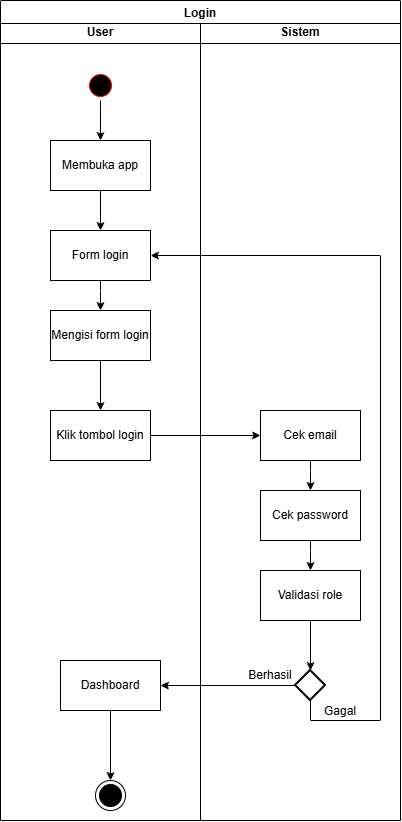

The diagram above was exported from draw.io. Its source (the exported page's mxGraphModel, read from the mxfile embedded in the PNG):
<mxGraphModel dx="1162" dy="582" grid="0" gridSize="10" guides="1" tooltips="1" connect="1" arrows="1" fold="1" page="0" pageScale="1" pageWidth="827" pageHeight="1169" math="0" shadow="0">
  <root>
    <mxCell id="0" />
    <mxCell id="1" parent="0" />
    <mxCell id="rYRXSEZncVpl65Y4-Xas-1" parent="1" style="swimlane;whiteSpace=wrap;html=1;" value="User" vertex="1">
      <mxGeometry height="800" width="200" x="300" y="40" as="geometry" />
    </mxCell>
    <mxCell id="rYRXSEZncVpl65Y4-Xas-6" edge="1" parent="rYRXSEZncVpl65Y4-Xas-1" source="rYRXSEZncVpl65Y4-Xas-3" style="edgeStyle=orthogonalEdgeStyle;rounded=0;orthogonalLoop=1;jettySize=auto;html=1;entryX=0.5;entryY=0;entryDx=0;entryDy=0;" target="rYRXSEZncVpl65Y4-Xas-5">
      <mxGeometry relative="1" as="geometry" />
    </mxCell>
    <mxCell id="rYRXSEZncVpl65Y4-Xas-3" parent="rYRXSEZncVpl65Y4-Xas-1" style="ellipse;html=1;shape=startState;fillColor=light-dark(#000000,#000000);strokeColor=light-dark(#FF0000,#FFFFFF);" value="" vertex="1">
      <mxGeometry height="30" width="30" x="85" y="50" as="geometry" />
    </mxCell>
    <mxCell id="rYRXSEZncVpl65Y4-Xas-30" edge="1" parent="rYRXSEZncVpl65Y4-Xas-1" source="rYRXSEZncVpl65Y4-Xas-5" style="edgeStyle=orthogonalEdgeStyle;rounded=0;orthogonalLoop=1;jettySize=auto;html=1;entryX=0.5;entryY=0;entryDx=0;entryDy=0;" target="rYRXSEZncVpl65Y4-Xas-29">
      <mxGeometry relative="1" as="geometry" />
    </mxCell>
    <mxCell id="rYRXSEZncVpl65Y4-Xas-5" parent="rYRXSEZncVpl65Y4-Xas-1" style="html=1;dashed=0;whiteSpace=wrap;" value="Membuka app" vertex="1">
      <mxGeometry height="50" width="100" x="50" y="120" as="geometry" />
    </mxCell>
    <mxCell id="rYRXSEZncVpl65Y4-Xas-17" edge="1" parent="rYRXSEZncVpl65Y4-Xas-1" source="rYRXSEZncVpl65Y4-Xas-7" style="edgeStyle=orthogonalEdgeStyle;rounded=0;orthogonalLoop=1;jettySize=auto;html=1;" target="rYRXSEZncVpl65Y4-Xas-15">
      <mxGeometry relative="1" as="geometry" />
    </mxCell>
    <mxCell id="rYRXSEZncVpl65Y4-Xas-7" parent="rYRXSEZncVpl65Y4-Xas-1" style="html=1;dashed=0;whiteSpace=wrap;" value="Mengisi form login" vertex="1">
      <mxGeometry height="50" width="100" x="50" y="290" as="geometry" />
    </mxCell>
    <mxCell id="rYRXSEZncVpl65Y4-Xas-15" parent="rYRXSEZncVpl65Y4-Xas-1" style="html=1;dashed=0;whiteSpace=wrap;" value="Klik tombol login" vertex="1">
      <mxGeometry height="50" width="100" x="50" y="390" as="geometry" />
    </mxCell>
    <mxCell id="rYRXSEZncVpl65Y4-Xas-28" parent="rYRXSEZncVpl65Y4-Xas-1" style="html=1;dashed=0;whiteSpace=wrap;" value="Dashboard" vertex="1">
      <mxGeometry height="50" width="100" x="60" y="640" as="geometry" />
    </mxCell>
    <mxCell id="rYRXSEZncVpl65Y4-Xas-31" edge="1" parent="rYRXSEZncVpl65Y4-Xas-1" source="rYRXSEZncVpl65Y4-Xas-29" style="edgeStyle=orthogonalEdgeStyle;rounded=0;orthogonalLoop=1;jettySize=auto;html=1;entryX=0.5;entryY=0;entryDx=0;entryDy=0;" target="rYRXSEZncVpl65Y4-Xas-7">
      <mxGeometry relative="1" as="geometry" />
    </mxCell>
    <mxCell id="rYRXSEZncVpl65Y4-Xas-29" parent="rYRXSEZncVpl65Y4-Xas-1" style="html=1;dashed=0;whiteSpace=wrap;" value="Form login" vertex="1">
      <mxGeometry height="50" width="100" x="50" y="210" as="geometry" />
    </mxCell>
    <mxCell id="rYRXSEZncVpl65Y4-Xas-32" parent="rYRXSEZncVpl65Y4-Xas-1" style="ellipse;html=1;shape=endState;fillColor=#000000;strokeColor=light-dark(#000000,#000000);" value="" vertex="1">
      <mxGeometry height="30" width="30" x="95" y="760" as="geometry" />
    </mxCell>
    <mxCell id="rYRXSEZncVpl65Y4-Xas-33" edge="1" parent="rYRXSEZncVpl65Y4-Xas-1" source="rYRXSEZncVpl65Y4-Xas-28" style="edgeStyle=orthogonalEdgeStyle;rounded=0;orthogonalLoop=1;jettySize=auto;html=1;entryX=0.5;entryY=0;entryDx=0;entryDy=0;" target="rYRXSEZncVpl65Y4-Xas-32">
      <mxGeometry relative="1" as="geometry" />
    </mxCell>
    <mxCell id="rYRXSEZncVpl65Y4-Xas-2" parent="1" style="swimlane;whiteSpace=wrap;html=1;strokeColor=light-dark(#000000,#FFFFFF);" value="Sistem" vertex="1">
      <mxGeometry height="800" width="200" x="500" y="40" as="geometry" />
    </mxCell>
    <mxCell id="rYRXSEZncVpl65Y4-Xas-13" edge="1" parent="rYRXSEZncVpl65Y4-Xas-2" source="rYRXSEZncVpl65Y4-Xas-9" style="edgeStyle=orthogonalEdgeStyle;rounded=0;orthogonalLoop=1;jettySize=auto;html=1;entryX=0.5;entryY=0;entryDx=0;entryDy=0;" target="rYRXSEZncVpl65Y4-Xas-10">
      <mxGeometry relative="1" as="geometry" />
    </mxCell>
    <mxCell id="rYRXSEZncVpl65Y4-Xas-9" parent="rYRXSEZncVpl65Y4-Xas-2" style="html=1;dashed=0;whiteSpace=wrap;" value="Cek email" vertex="1">
      <mxGeometry height="50" width="100" x="60" y="390" as="geometry" />
    </mxCell>
    <mxCell id="rYRXSEZncVpl65Y4-Xas-14" edge="1" parent="rYRXSEZncVpl65Y4-Xas-2" source="rYRXSEZncVpl65Y4-Xas-10" style="edgeStyle=orthogonalEdgeStyle;rounded=0;orthogonalLoop=1;jettySize=auto;html=1;entryX=0.5;entryY=0;entryDx=0;entryDy=0;" target="rYRXSEZncVpl65Y4-Xas-11">
      <mxGeometry relative="1" as="geometry" />
    </mxCell>
    <mxCell id="rYRXSEZncVpl65Y4-Xas-10" parent="rYRXSEZncVpl65Y4-Xas-2" style="html=1;dashed=0;whiteSpace=wrap;" value="Cek password" vertex="1">
      <mxGeometry height="50" width="100" x="60" y="470" as="geometry" />
    </mxCell>
    <mxCell id="rYRXSEZncVpl65Y4-Xas-11" parent="rYRXSEZncVpl65Y4-Xas-2" style="html=1;dashed=0;whiteSpace=wrap;" value="Validasi role" vertex="1">
      <mxGeometry height="50" width="100" x="60" y="550" as="geometry" />
    </mxCell>
    <mxCell id="rYRXSEZncVpl65Y4-Xas-21" parent="rYRXSEZncVpl65Y4-Xas-2" style="strokeWidth=2;html=1;shape=mxgraph.flowchart.decision;whiteSpace=wrap;" value="" vertex="1">
      <mxGeometry height="30" width="30" x="95" y="650" as="geometry" />
    </mxCell>
    <mxCell id="rYRXSEZncVpl65Y4-Xas-22" edge="1" parent="rYRXSEZncVpl65Y4-Xas-2" source="rYRXSEZncVpl65Y4-Xas-11" style="edgeStyle=orthogonalEdgeStyle;rounded=0;orthogonalLoop=1;jettySize=auto;html=1;entryX=0.5;entryY=0;entryDx=0;entryDy=0;entryPerimeter=0;" target="rYRXSEZncVpl65Y4-Xas-21">
      <mxGeometry relative="1" as="geometry" />
    </mxCell>
    <mxCell id="rYRXSEZncVpl65Y4-Xas-24" parent="rYRXSEZncVpl65Y4-Xas-2" style="text;html=1;whiteSpace=wrap;strokeColor=none;fillColor=none;align=center;verticalAlign=middle;rounded=0;" value="Berhasil" vertex="1">
      <mxGeometry height="30" width="60" x="40" y="640" as="geometry" />
    </mxCell>
    <mxCell id="rYRXSEZncVpl65Y4-Xas-26" parent="rYRXSEZncVpl65Y4-Xas-2" style="text;html=1;whiteSpace=wrap;strokeColor=none;fillColor=none;align=center;verticalAlign=middle;rounded=0;" value="Gagal" vertex="1">
      <mxGeometry width="60" x="110" y="690" as="geometry" />
    </mxCell>
    <mxCell id="rYRXSEZncVpl65Y4-Xas-18" edge="1" parent="1" source="rYRXSEZncVpl65Y4-Xas-15" style="edgeStyle=orthogonalEdgeStyle;rounded=0;orthogonalLoop=1;jettySize=auto;html=1;entryX=0;entryY=0.5;entryDx=0;entryDy=0;" target="rYRXSEZncVpl65Y4-Xas-9">
      <mxGeometry relative="1" as="geometry" />
    </mxCell>
    <mxCell id="rYRXSEZncVpl65Y4-Xas-23" edge="1" parent="1" source="rYRXSEZncVpl65Y4-Xas-21" style="edgeStyle=orthogonalEdgeStyle;rounded=0;orthogonalLoop=1;jettySize=auto;html=1;entryX=1;entryY=0.5;entryDx=0;entryDy=0;" target="rYRXSEZncVpl65Y4-Xas-28">
      <mxGeometry relative="1" as="geometry">
        <mxPoint x="450" y="655" as="targetPoint" />
      </mxGeometry>
    </mxCell>
    <mxCell id="rYRXSEZncVpl65Y4-Xas-25" edge="1" parent="1" source="rYRXSEZncVpl65Y4-Xas-21" style="edgeStyle=orthogonalEdgeStyle;rounded=0;orthogonalLoop=1;jettySize=auto;html=1;entryX=1;entryY=0.5;entryDx=0;entryDy=0;" target="rYRXSEZncVpl65Y4-Xas-29">
      <mxGeometry relative="1" as="geometry">
        <Array as="points">
          <mxPoint x="610" y="740.04" />
          <mxPoint x="680" y="740.04" />
          <mxPoint x="680" y="275" />
        </Array>
        <mxPoint x="470" y="340" as="targetPoint" />
      </mxGeometry>
    </mxCell>
    <mxCell id="92WH4jz0fj6M27iUBl5R-27" parent="1" style="swimlane;" value="Login" vertex="1">
      <mxGeometry height="820" width="400" x="300" y="20" as="geometry" />
    </mxCell>
  </root>
</mxGraphModel>